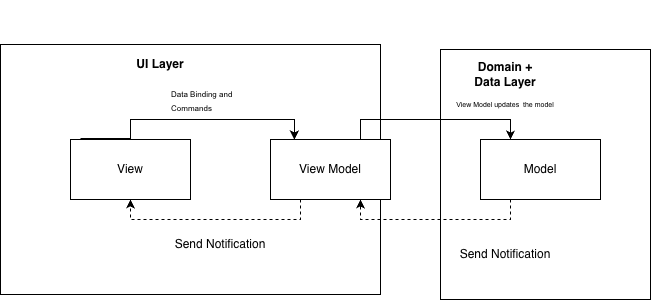

The diagram above was exported from draw.io. Its source (the exported page's mxGraphModel, read from the mxfile embedded in the PNG):
<mxGraphModel dx="1131" dy="863" grid="1" gridSize="10" guides="1" tooltips="1" connect="1" arrows="1" fold="1" page="1" pageScale="1" pageWidth="827" pageHeight="1169" math="0" shadow="0">
  <root>
    <mxCell id="0" />
    <mxCell id="1" parent="0" />
    <mxCell id="Pm0F8Croy6ezuBzGFJ4d-5" value="" style="rounded=0;whiteSpace=wrap;html=1;" vertex="1" parent="1">
      <mxGeometry x="490" y="110" width="210" height="250" as="geometry" />
    </mxCell>
    <mxCell id="Pm0F8Croy6ezuBzGFJ4d-4" value="" style="rounded=0;whiteSpace=wrap;html=1;" vertex="1" parent="1">
      <mxGeometry x="50" y="105" width="380" height="250" as="geometry" />
    </mxCell>
    <mxCell id="Pm0F8Croy6ezuBzGFJ4d-1" value="View" style="rounded=0;whiteSpace=wrap;html=1;" vertex="1" parent="1">
      <mxGeometry x="120" y="200" width="120" height="60" as="geometry" />
    </mxCell>
    <mxCell id="Pm0F8Croy6ezuBzGFJ4d-10" style="edgeStyle=orthogonalEdgeStyle;rounded=0;orthogonalLoop=1;jettySize=auto;html=1;exitX=0.25;exitY=1;exitDx=0;exitDy=0;entryX=0.5;entryY=1;entryDx=0;entryDy=0;dashed=1;" edge="1" parent="1" source="Pm0F8Croy6ezuBzGFJ4d-2" target="Pm0F8Croy6ezuBzGFJ4d-1">
      <mxGeometry relative="1" as="geometry" />
    </mxCell>
    <mxCell id="Pm0F8Croy6ezuBzGFJ4d-2" value="View Model" style="rounded=0;whiteSpace=wrap;html=1;" vertex="1" parent="1">
      <mxGeometry x="320" y="200" width="120" height="60" as="geometry" />
    </mxCell>
    <mxCell id="Pm0F8Croy6ezuBzGFJ4d-9" style="edgeStyle=orthogonalEdgeStyle;rounded=0;orthogonalLoop=1;jettySize=auto;html=1;exitX=0.25;exitY=1;exitDx=0;exitDy=0;entryX=0.75;entryY=1;entryDx=0;entryDy=0;dashed=1;" edge="1" parent="1" source="Pm0F8Croy6ezuBzGFJ4d-3" target="Pm0F8Croy6ezuBzGFJ4d-2">
      <mxGeometry relative="1" as="geometry" />
    </mxCell>
    <mxCell id="Pm0F8Croy6ezuBzGFJ4d-3" value="Model" style="rounded=0;whiteSpace=wrap;html=1;" vertex="1" parent="1">
      <mxGeometry x="530" y="200" width="120" height="60" as="geometry" />
    </mxCell>
    <mxCell id="Pm0F8Croy6ezuBzGFJ4d-6" style="edgeStyle=orthogonalEdgeStyle;rounded=0;orthogonalLoop=1;jettySize=auto;html=1;exitX=0.5;exitY=0;exitDx=0;exitDy=0;entryX=0.616;entryY=0.015;entryDx=0;entryDy=0;entryPerimeter=0;" edge="1" parent="1">
      <mxGeometry relative="1" as="geometry">
        <mxPoint x="130" y="199.1" as="sourcePoint" />
        <mxPoint x="343.91999999999996" y="199.99999999999997" as="targetPoint" />
        <Array as="points">
          <mxPoint x="180" y="199" />
          <mxPoint x="180" y="180" />
          <mxPoint x="344" y="180" />
        </Array>
      </mxGeometry>
    </mxCell>
    <mxCell id="Pm0F8Croy6ezuBzGFJ4d-8" value="" style="endArrow=classic;html=1;rounded=0;exitX=0.75;exitY=0;exitDx=0;exitDy=0;entryX=0.25;entryY=0;entryDx=0;entryDy=0;" edge="1" parent="1" source="Pm0F8Croy6ezuBzGFJ4d-2" target="Pm0F8Croy6ezuBzGFJ4d-3">
      <mxGeometry width="50" height="50" relative="1" as="geometry">
        <mxPoint x="360" y="220" as="sourcePoint" />
        <mxPoint x="410" y="170" as="targetPoint" />
        <Array as="points">
          <mxPoint x="410" y="180" />
          <mxPoint x="480" y="180" />
          <mxPoint x="560" y="180" />
        </Array>
      </mxGeometry>
    </mxCell>
    <mxCell id="Pm0F8Croy6ezuBzGFJ4d-11" value="&lt;br&gt;&lt;br&gt;&lt;br&gt;&lt;br&gt;&lt;br&gt;&lt;br&gt;&lt;p style=&quot;language:en-GB;line-height:normal;margin-top:0pt;margin-bottom:0pt;&amp;lt;br/&amp;gt;margin-right:0in;text-align:left;direction:ltr;unicode-bidi:embed&quot;&gt;&lt;font face=&quot;Arial&quot;&gt;&lt;span style=&quot;font-size: 7px;&quot;&gt;View Model updates&amp;nbsp; the model&lt;/span&gt;&lt;/font&gt;&lt;/p&gt;&lt;br&gt;&lt;div&gt;&lt;br&gt;&lt;/div&gt;" style="text;html=1;whiteSpace=wrap;strokeColor=none;fillColor=none;align=center;verticalAlign=middle;rounded=0;" vertex="1" parent="1">
      <mxGeometry x="480" y="105" width="150" height="60" as="geometry" />
    </mxCell>
    <mxCell id="Pm0F8Croy6ezuBzGFJ4d-12" value="&lt;br&gt;&lt;br&gt;&lt;br&gt;&lt;br&gt;&lt;br&gt;&lt;br&gt;&lt;p style=&quot;language:en-GB;line-height:normal;margin-top:0pt;margin-bottom:0pt;&amp;lt;br/&amp;gt;margin-right:0in;text-align:left;direction:ltr;unicode-bidi:embed&quot;&gt;&lt;font face=&quot;Arial&quot;&gt;&lt;span style=&quot;font-size: 8px;&quot;&gt;Data Binding and Commands&lt;/span&gt;&lt;/font&gt;&lt;/p&gt;&lt;div&gt;&lt;br&gt;&lt;/div&gt;" style="text;html=1;whiteSpace=wrap;strokeColor=none;fillColor=none;align=center;verticalAlign=middle;rounded=0;" vertex="1" parent="1">
      <mxGeometry x="220" y="110" width="100" height="30" as="geometry" />
    </mxCell>
    <mxCell id="Pm0F8Croy6ezuBzGFJ4d-13" value="Send Notification" style="text;html=1;whiteSpace=wrap;strokeColor=none;fillColor=none;align=center;verticalAlign=middle;rounded=0;" vertex="1" parent="1">
      <mxGeometry x="500" y="300" width="110" height="30" as="geometry" />
    </mxCell>
    <mxCell id="Pm0F8Croy6ezuBzGFJ4d-14" value="Send Notification" style="text;html=1;whiteSpace=wrap;strokeColor=none;fillColor=none;align=center;verticalAlign=middle;rounded=0;" vertex="1" parent="1">
      <mxGeometry x="215" y="290" width="110" height="30" as="geometry" />
    </mxCell>
    <mxCell id="Pm0F8Croy6ezuBzGFJ4d-15" value="&lt;b&gt;UI Layer&lt;/b&gt;" style="text;html=1;whiteSpace=wrap;strokeColor=none;fillColor=none;align=center;verticalAlign=middle;rounded=0;" vertex="1" parent="1">
      <mxGeometry x="180" y="110" width="60" height="30" as="geometry" />
    </mxCell>
    <mxCell id="Pm0F8Croy6ezuBzGFJ4d-16" value="&lt;b&gt;Domain + Data Layer&lt;/b&gt;" style="text;html=1;whiteSpace=wrap;strokeColor=none;fillColor=none;align=center;verticalAlign=middle;rounded=0;" vertex="1" parent="1">
      <mxGeometry x="520" y="120" width="70" height="30" as="geometry" />
    </mxCell>
  </root>
</mxGraphModel>